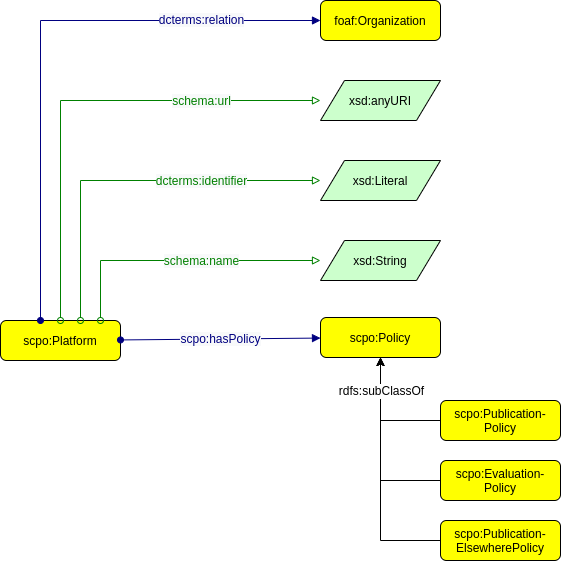

The diagram above was exported from draw.io. Its source (the exported page's mxGraphModel, read from the mxfile embedded in the PNG):
<mxGraphModel dx="1434" dy="76" grid="1" gridSize="10" guides="1" tooltips="1" connect="1" arrows="1" fold="1" page="0" pageScale="1" pageWidth="827" pageHeight="1169" math="0" shadow="0">
  <root>
    <mxCell id="0" />
    <mxCell id="1" parent="0" />
    <mxCell id="F_0XimiSwu_zv6C4Vu4W-1" value="scpo:Platform" style="graphMlID=n4;shape=rect;rounded=1;arcsize=30;fillColor=#ffff00;strokeColor=#000000;strokeWidth=1.0" parent="1" vertex="1">
      <mxGeometry x="120" y="1200" width="120" height="40" as="geometry" />
    </mxCell>
    <mxCell id="F_0XimiSwu_zv6C4Vu4W-2" value="xsd:Literal" style="graphMlID=n6;shape=parallelogram;fillColor=#ccffcc;strokeColor=#000000;strokeWidth=1.0" parent="1" vertex="1">
      <mxGeometry x="440" y="1040" width="120" height="40" as="geometry" />
    </mxCell>
    <mxCell id="F_0XimiSwu_zv6C4Vu4W-3" value="" style="graphMlID=e2;rounded=0;endArrow=block;strokeColor=#008000;strokeWidth=1.0;startArrow=oval;startFill=0;endFill=0;edgeStyle=orthogonalEdgeStyle;" parent="1" source="F_0XimiSwu_zv6C4Vu4W-1" target="F_0XimiSwu_zv6C4Vu4W-2" edge="1">
      <mxGeometry relative="1" as="geometry">
        <mxPoint x="160" y="1030" as="sourcePoint" />
        <mxPoint x="-280.1892089843752" y="910.1803426299535" as="targetPoint" />
        <Array as="points">
          <mxPoint x="200" y="1060" />
        </Array>
      </mxGeometry>
    </mxCell>
    <mxCell id="F_0XimiSwu_zv6C4Vu4W-4" value="&lt;span style=&quot;color: rgb(0, 128, 0); font-size: 12px; background-color: rgb(248, 249, 250);&quot;&gt;dcterms:identifier&lt;/span&gt;" style="text;html=1;align=center;verticalAlign=middle;resizable=0;points=[];labelBackgroundColor=#ffffff;fontSize=12;fontFamily=Helvetica;" parent="F_0XimiSwu_zv6C4Vu4W-3" vertex="1" connectable="0">
      <mxGeometry relative="1" as="geometry">
        <mxPoint x="70" as="offset" />
      </mxGeometry>
    </mxCell>
    <mxCell id="F_0XimiSwu_zv6C4Vu4W-5" value="xsd:anyURI" style="graphMlID=n6;shape=parallelogram;fillColor=#ccffcc;strokeColor=#000000;strokeWidth=1.0" parent="1" vertex="1">
      <mxGeometry x="440" y="960" width="120" height="40" as="geometry" />
    </mxCell>
    <mxCell id="F_0XimiSwu_zv6C4Vu4W-6" value="xsd:String" style="graphMlID=n6;shape=parallelogram;fillColor=#ccffcc;strokeColor=#000000;strokeWidth=1.0" parent="1" vertex="1">
      <mxGeometry x="440" y="1120" width="120" height="40" as="geometry" />
    </mxCell>
    <mxCell id="F_0XimiSwu_zv6C4Vu4W-7" value="" style="graphMlID=e2;rounded=0;endArrow=block;strokeColor=#008000;strokeWidth=1.0;startArrow=oval;startFill=0;endFill=0;align=center;edgeStyle=orthogonalEdgeStyle;" parent="1" source="F_0XimiSwu_zv6C4Vu4W-1" target="F_0XimiSwu_zv6C4Vu4W-5" edge="1">
      <mxGeometry relative="1" as="geometry">
        <mxPoint x="160" y="1030" as="sourcePoint" />
        <mxPoint x="-29.96091843180352" y="830" as="targetPoint" />
        <Array as="points">
          <mxPoint x="180" y="980" />
        </Array>
      </mxGeometry>
    </mxCell>
    <mxCell id="F_0XimiSwu_zv6C4Vu4W-8" value="&lt;span style=&quot;color: rgb(0, 128, 0); font-size: 12px; background-color: rgb(248, 249, 250);&quot;&gt;schema:url&lt;/span&gt;" style="text;html=1;align=center;verticalAlign=middle;resizable=0;points=[];labelBackgroundColor=#ffffff;fontSize=12;fontFamily=Helvetica;" parent="F_0XimiSwu_zv6C4Vu4W-7" vertex="1" connectable="0">
      <mxGeometry relative="1" as="geometry">
        <mxPoint x="120" as="offset" />
      </mxGeometry>
    </mxCell>
    <mxCell id="F_0XimiSwu_zv6C4Vu4W-9" value="" style="graphMlID=e2;rounded=0;endArrow=block;strokeColor=#008000;strokeWidth=1.0;startArrow=oval;startFill=0;endFill=0;align=center;edgeStyle=orthogonalEdgeStyle;" parent="1" source="F_0XimiSwu_zv6C4Vu4W-1" target="F_0XimiSwu_zv6C4Vu4W-6" edge="1">
      <mxGeometry relative="1" as="geometry">
        <mxPoint x="160" y="1030" as="sourcePoint" />
        <mxPoint x="-19.96091843180352" y="840" as="targetPoint" />
        <Array as="points">
          <mxPoint x="220" y="1140" />
        </Array>
      </mxGeometry>
    </mxCell>
    <mxCell id="F_0XimiSwu_zv6C4Vu4W-10" value="&lt;span style=&quot;color: rgb(0, 128, 0); font-size: 12px; background-color: rgb(248, 249, 250);&quot;&gt;schema:name&lt;br&gt;&lt;/span&gt;" style="text;html=1;align=center;verticalAlign=middle;resizable=0;points=[];labelBackgroundColor=#ffffff;fontSize=12;fontFamily=Helvetica;" parent="F_0XimiSwu_zv6C4Vu4W-9" vertex="1" connectable="0">
      <mxGeometry relative="1" as="geometry">
        <mxPoint x="20" as="offset" />
      </mxGeometry>
    </mxCell>
    <mxCell id="F_0XimiSwu_zv6C4Vu4W-11" value="foaf:Organization" style="graphMlID=n4;shape=rect;rounded=1;arcsize=30;fillColor=#ffff00;strokeColor=#000000;strokeWidth=1.0;fontFamily=Helvetica;" parent="1" vertex="1">
      <mxGeometry x="439.9999999999999" y="880" width="120" height="40" as="geometry" />
    </mxCell>
    <mxCell id="F_0XimiSwu_zv6C4Vu4W-12" value="" style="graphMlID=e0;rounded=0;endArrow=block;strokeColor=#000080;strokeWidth=1.0;startArrow=oval;startFill=1;endFill=1;fontFamily=Helvetica;align=center;edgeStyle=orthogonalEdgeStyle;" parent="1" source="F_0XimiSwu_zv6C4Vu4W-1" target="F_0XimiSwu_zv6C4Vu4W-11" edge="1">
      <mxGeometry relative="1" as="geometry">
        <mxPoint x="40" y="720" as="sourcePoint" />
        <mxPoint x="-29" y="840" as="targetPoint" />
        <Array as="points">
          <mxPoint x="160" y="900" />
        </Array>
      </mxGeometry>
    </mxCell>
    <mxCell id="F_0XimiSwu_zv6C4Vu4W-13" value="&lt;font color=&quot;#000080&quot; style=&quot;font-size: 12px;&quot;&gt;&lt;span style=&quot;font-size: 12px; background-color: rgb(248, 249, 250);&quot;&gt;dcterms:relation&lt;/span&gt;&lt;/font&gt;" style="text;html=1;align=center;verticalAlign=middle;resizable=0;points=[];labelBackgroundColor=#ffffff;fontSize=12;fontFamily=Helvetica;" parent="F_0XimiSwu_zv6C4Vu4W-12" vertex="1" connectable="0">
      <mxGeometry relative="1" as="geometry">
        <mxPoint x="160" y="-11" as="offset" />
      </mxGeometry>
    </mxCell>
    <mxCell id="F_0XimiSwu_zv6C4Vu4W-19" value="scpo:Evaluation-&#10;Policy" style="graphMlID=n4;shape=rect;rounded=1;arcsize=30;fillColor=#ffff00;strokeColor=#000000;strokeWidth=1.0" parent="1" vertex="1">
      <mxGeometry x="560" y="1340" width="120" height="40" as="geometry" />
    </mxCell>
    <mxCell id="F_0XimiSwu_zv6C4Vu4W-20" value="scpo:Publication-&#10;ElsewherePolicy" style="graphMlID=n4;shape=rect;rounded=1;arcsize=30;fillColor=#ffff00;strokeColor=#000000;strokeWidth=1.0" parent="1" vertex="1">
      <mxGeometry x="560" y="1400" width="120" height="40" as="geometry" />
    </mxCell>
    <mxCell id="F_0XimiSwu_zv6C4Vu4W-21" value="scpo:Policy" style="graphMlID=n4;shape=rect;rounded=1;arcsize=30;fillColor=#ffff00;strokeColor=#000000;strokeWidth=1.0" parent="1" vertex="1">
      <mxGeometry x="440" y="1197" width="120" height="40" as="geometry" />
    </mxCell>
    <mxCell id="F_0XimiSwu_zv6C4Vu4W-22" value="scpo:Publication-&#10;Policy" style="graphMlID=n4;shape=rect;rounded=1;arcsize=30;fillColor=#ffff00;strokeColor=#000000;strokeWidth=1.0" parent="1" vertex="1">
      <mxGeometry x="560" y="1280" width="120" height="40" as="geometry" />
    </mxCell>
    <mxCell id="F_0XimiSwu_zv6C4Vu4W-29" value="" style="graphMlID=e0;rounded=0;endArrow=block;strokeColor=#000080;strokeWidth=1.0;startArrow=oval;startFill=1;endFill=1;fontFamily=Helvetica;fontSize=11;" parent="1" source="F_0XimiSwu_zv6C4Vu4W-1" target="F_0XimiSwu_zv6C4Vu4W-21" edge="1">
      <mxGeometry relative="1" as="geometry">
        <mxPoint x="170" y="1191.5384615384614" as="sourcePoint" />
        <mxPoint x="570" y="1068.4615384615386" as="targetPoint" />
      </mxGeometry>
    </mxCell>
    <mxCell id="F_0XimiSwu_zv6C4Vu4W-30" value="&lt;span style=&quot;color: rgb(0, 0, 128); font-size: 12px; background-color: rgb(248, 249, 250);&quot;&gt;scpo:hasPolicy&lt;/span&gt;" style="text;html=1;align=center;verticalAlign=middle;resizable=0;points=[];labelBackgroundColor=#ffffff;fontSize=12;fontFamily=Helvetica;" parent="F_0XimiSwu_zv6C4Vu4W-29" vertex="1" connectable="0">
      <mxGeometry relative="1" as="geometry">
        <mxPoint as="offset" />
      </mxGeometry>
    </mxCell>
    <mxCell id="4ZBPLWLX_0Z4DQOEi4qm-1" style="edgeStyle=orthogonalEdgeStyle;rounded=0;orthogonalLoop=1;jettySize=auto;html=1;fontFamily=Helvetica;fontSize=12;" parent="1" source="F_0XimiSwu_zv6C4Vu4W-20" target="F_0XimiSwu_zv6C4Vu4W-21" edge="1">
      <mxGeometry relative="1" as="geometry">
        <mxPoint x="922" y="1105" as="sourcePoint" />
        <mxPoint x="832" y="885" as="targetPoint" />
        <Array as="points">
          <mxPoint x="500" y="1420" />
        </Array>
      </mxGeometry>
    </mxCell>
    <mxCell id="4ZBPLWLX_0Z4DQOEi4qm-2" style="edgeStyle=orthogonalEdgeStyle;rounded=0;orthogonalLoop=1;jettySize=auto;html=1;fontFamily=Helvetica;fontSize=12;" parent="1" source="F_0XimiSwu_zv6C4Vu4W-19" target="F_0XimiSwu_zv6C4Vu4W-21" edge="1">
      <mxGeometry relative="1" as="geometry">
        <mxPoint x="922" y="1185" as="sourcePoint" />
        <mxPoint x="832" y="885" as="targetPoint" />
        <Array as="points">
          <mxPoint x="500" y="1360" />
        </Array>
      </mxGeometry>
    </mxCell>
    <mxCell id="4ZBPLWLX_0Z4DQOEi4qm-3" value="" style="endArrow=classic;html=1;textDirection=ltr;rounded=0;edgeStyle=orthogonalEdgeStyle;" parent="1" source="F_0XimiSwu_zv6C4Vu4W-22" target="F_0XimiSwu_zv6C4Vu4W-21" edge="1">
      <mxGeometry width="50" height="50" relative="1" as="geometry">
        <mxPoint x="922" y="1025" as="sourcePoint" />
        <mxPoint x="832" y="885" as="targetPoint" />
        <Array as="points">
          <mxPoint x="500" y="1300" />
        </Array>
      </mxGeometry>
    </mxCell>
    <mxCell id="4ZBPLWLX_0Z4DQOEi4qm-4" value="rdfs:subClassOf" style="text;html=1;align=center;verticalAlign=middle;resizable=0;points=[];labelBackgroundColor=#ffffff;rotation=0;fontFamily=Helvetica;fontSize=12;" parent="4ZBPLWLX_0Z4DQOEi4qm-3" vertex="1" connectable="0">
      <mxGeometry x="-0.2211" relative="1" as="geometry">
        <mxPoint x="-12" y="-30" as="offset" />
      </mxGeometry>
    </mxCell>
  </root>
</mxGraphModel>